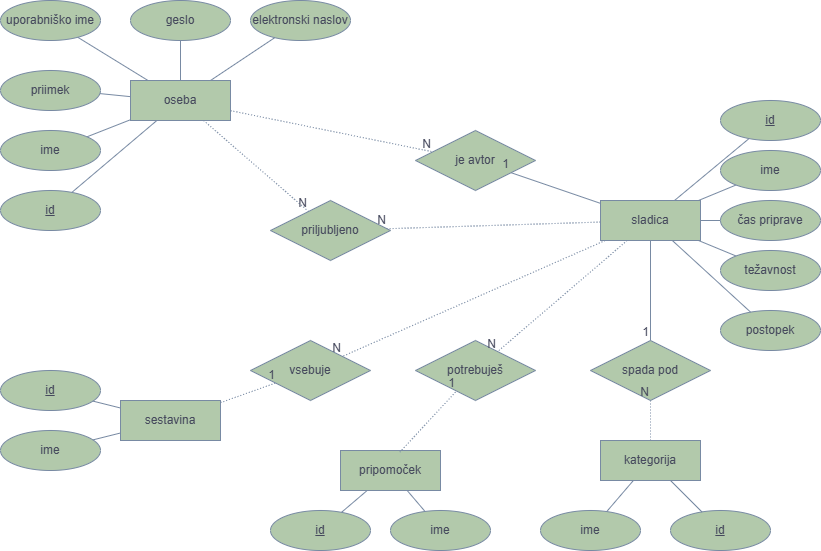

The diagram above was exported from draw.io. Its source (the exported page's mxGraphModel, read from the mxfile embedded in the PNG):
<mxGraphModel dx="1075" dy="591" grid="1" gridSize="10" guides="1" tooltips="1" connect="1" arrows="1" fold="1" page="1" pageScale="1" pageWidth="850" pageHeight="1100" background="#FFFFFF" math="0" shadow="0">
  <root>
    <mxCell id="0" />
    <mxCell id="1" parent="0" />
    <mxCell id="-IFnapXZiJfk-_QqzATy-1" parent="1" style="rounded=0;arcSize=10;whiteSpace=wrap;html=1;align=center;labelBackgroundColor=none;fillColor=#B2C9AB;strokeColor=#788AA3;fontColor=#46495D;" value="oseba" vertex="1">
      <mxGeometry height="40" width="100" x="140" y="90" as="geometry" />
    </mxCell>
    <mxCell id="-IFnapXZiJfk-_QqzATy-2" parent="1" style="ellipse;whiteSpace=wrap;html=1;align=center;fontStyle=4;rounded=0;labelBackgroundColor=none;fillColor=#B2C9AB;strokeColor=#788AA3;fontColor=#46495D;" value="id" vertex="1">
      <mxGeometry height="40" width="100" x="10" y="200" as="geometry" />
    </mxCell>
    <mxCell id="-IFnapXZiJfk-_QqzATy-4" parent="1" style="ellipse;whiteSpace=wrap;html=1;align=center;rounded=0;labelBackgroundColor=none;fillColor=#B2C9AB;strokeColor=#788AA3;fontColor=#46495D;" value="ime" vertex="1">
      <mxGeometry height="40" width="100" x="10" y="140" as="geometry" />
    </mxCell>
    <mxCell id="-IFnapXZiJfk-_QqzATy-5" parent="1" style="ellipse;whiteSpace=wrap;html=1;align=center;rounded=0;labelBackgroundColor=none;fillColor=#B2C9AB;strokeColor=#788AA3;fontColor=#46495D;" value="priimek" vertex="1">
      <mxGeometry height="40" width="100" x="10" y="80" as="geometry" />
    </mxCell>
    <mxCell id="-IFnapXZiJfk-_QqzATy-6" parent="1" style="ellipse;whiteSpace=wrap;html=1;align=center;rounded=0;labelBackgroundColor=none;fillColor=#B2C9AB;strokeColor=#788AA3;fontColor=#46495D;" value="geslo" vertex="1">
      <mxGeometry height="40" width="100" x="140" y="10" as="geometry" />
    </mxCell>
    <mxCell id="-IFnapXZiJfk-_QqzATy-9" edge="1" parent="1" source="-IFnapXZiJfk-_QqzATy-2" style="endArrow=none;html=1;rounded=0;labelBackgroundColor=none;strokeColor=#788AA3;fontColor=default;" target="-IFnapXZiJfk-_QqzATy-1" value="">
      <mxGeometry relative="1" as="geometry">
        <mxPoint x="280" y="230" as="sourcePoint" />
        <mxPoint x="440" y="230" as="targetPoint" />
      </mxGeometry>
    </mxCell>
    <mxCell id="-IFnapXZiJfk-_QqzATy-10" edge="1" parent="1" source="-IFnapXZiJfk-_QqzATy-4" style="endArrow=none;html=1;rounded=0;labelBackgroundColor=none;strokeColor=#788AA3;fontColor=default;" target="-IFnapXZiJfk-_QqzATy-1" value="">
      <mxGeometry relative="1" as="geometry">
        <mxPoint x="280" y="230" as="sourcePoint" />
        <mxPoint x="440" y="230" as="targetPoint" />
      </mxGeometry>
    </mxCell>
    <mxCell id="-IFnapXZiJfk-_QqzATy-11" edge="1" parent="1" source="-IFnapXZiJfk-_QqzATy-5" style="endArrow=none;html=1;rounded=0;labelBackgroundColor=none;strokeColor=#788AA3;fontColor=default;" target="-IFnapXZiJfk-_QqzATy-1" value="">
      <mxGeometry relative="1" as="geometry">
        <mxPoint x="280" y="230" as="sourcePoint" />
        <mxPoint x="440" y="230" as="targetPoint" />
      </mxGeometry>
    </mxCell>
    <mxCell id="-IFnapXZiJfk-_QqzATy-12" edge="1" parent="1" source="-IFnapXZiJfk-_QqzATy-6" style="endArrow=none;html=1;rounded=0;labelBackgroundColor=none;strokeColor=#788AA3;fontColor=default;" target="-IFnapXZiJfk-_QqzATy-1" value="">
      <mxGeometry relative="1" as="geometry">
        <mxPoint x="280" y="230" as="sourcePoint" />
        <mxPoint x="440" y="230" as="targetPoint" />
      </mxGeometry>
    </mxCell>
    <mxCell id="-IFnapXZiJfk-_QqzATy-16" parent="1" style="rounded=0;arcSize=10;whiteSpace=wrap;html=1;align=center;labelBackgroundColor=none;fillColor=#B2C9AB;strokeColor=#788AA3;fontColor=#46495D;" value="sladica" vertex="1">
      <mxGeometry height="40" width="100" x="610" y="210" as="geometry" />
    </mxCell>
    <mxCell id="-IFnapXZiJfk-_QqzATy-17" parent="1" style="ellipse;whiteSpace=wrap;html=1;align=center;rounded=0;labelBackgroundColor=none;fillColor=#B2C9AB;strokeColor=#788AA3;fontColor=#46495D;" value="ime" vertex="1">
      <mxGeometry height="40" width="100" x="730" y="160" as="geometry" />
    </mxCell>
    <mxCell id="-IFnapXZiJfk-_QqzATy-18" parent="1" style="ellipse;whiteSpace=wrap;html=1;align=center;fontStyle=4;rounded=0;labelBackgroundColor=none;fillColor=#B2C9AB;strokeColor=#788AA3;fontColor=#46495D;" value="id" vertex="1">
      <mxGeometry height="40" width="100" x="730" y="110" as="geometry" />
    </mxCell>
    <mxCell id="-IFnapXZiJfk-_QqzATy-19" parent="1" style="ellipse;whiteSpace=wrap;html=1;align=center;rounded=0;labelBackgroundColor=none;fillColor=#B2C9AB;strokeColor=#788AA3;fontColor=#46495D;" value="uporabniško ime" vertex="1">
      <mxGeometry height="40" width="100" x="10" y="10" as="geometry" />
    </mxCell>
    <mxCell id="-IFnapXZiJfk-_QqzATy-20" parent="1" style="ellipse;whiteSpace=wrap;html=1;align=center;rounded=0;labelBackgroundColor=none;fillColor=#B2C9AB;strokeColor=#788AA3;fontColor=#46495D;" value="čas priprave" vertex="1">
      <mxGeometry height="40" width="100" x="730" y="210" as="geometry" />
    </mxCell>
    <mxCell id="-IFnapXZiJfk-_QqzATy-21" parent="1" style="rounded=0;arcSize=10;whiteSpace=wrap;html=1;align=center;labelBackgroundColor=none;fillColor=#B2C9AB;strokeColor=#788AA3;fontColor=#46495D;" value="sestavina" vertex="1">
      <mxGeometry height="40" width="100" x="130" y="410" as="geometry" />
    </mxCell>
    <mxCell id="-IFnapXZiJfk-_QqzATy-22" parent="1" style="ellipse;whiteSpace=wrap;html=1;align=center;rounded=0;labelBackgroundColor=none;fillColor=#B2C9AB;strokeColor=#788AA3;fontColor=#46495D;" value="ime" vertex="1">
      <mxGeometry height="40" width="100" x="10" y="440" as="geometry" />
    </mxCell>
    <mxCell id="-IFnapXZiJfk-_QqzATy-23" parent="1" style="ellipse;whiteSpace=wrap;html=1;align=center;rounded=0;labelBackgroundColor=none;fillColor=#B2C9AB;strokeColor=#788AA3;fontColor=#46495D;" value="težavnost" vertex="1">
      <mxGeometry height="40" width="100" x="730" y="260" as="geometry" />
    </mxCell>
    <mxCell id="-IFnapXZiJfk-_QqzATy-24" parent="1" style="ellipse;whiteSpace=wrap;html=1;align=center;rounded=0;labelBackgroundColor=none;fillColor=#B2C9AB;strokeColor=#788AA3;fontColor=#46495D;" value="postopek" vertex="1">
      <mxGeometry height="40" width="100" x="730" y="320" as="geometry" />
    </mxCell>
    <mxCell id="-IFnapXZiJfk-_QqzATy-25" parent="1" style="ellipse;whiteSpace=wrap;html=1;align=center;rounded=0;labelBackgroundColor=none;fillColor=#B2C9AB;strokeColor=#788AA3;fontColor=#46495D;" value="ime" vertex="1">
      <mxGeometry height="40" width="100" x="400" y="520" as="geometry" />
    </mxCell>
    <mxCell id="-IFnapXZiJfk-_QqzATy-26" parent="1" style="ellipse;whiteSpace=wrap;html=1;align=center;fontStyle=4;rounded=0;labelBackgroundColor=none;fillColor=#B2C9AB;strokeColor=#788AA3;fontColor=#46495D;" value="id" vertex="1">
      <mxGeometry height="40" width="100" x="10" y="380" as="geometry" />
    </mxCell>
    <mxCell id="-IFnapXZiJfk-_QqzATy-27" edge="1" parent="1" source="-IFnapXZiJfk-_QqzATy-21" style="endArrow=none;html=1;rounded=0;labelBackgroundColor=none;strokeColor=#788AA3;fontColor=default;" target="-IFnapXZiJfk-_QqzATy-26" value="">
      <mxGeometry relative="1" as="geometry">
        <mxPoint x="350" y="270" as="sourcePoint" />
        <mxPoint x="510" y="270" as="targetPoint" />
      </mxGeometry>
    </mxCell>
    <mxCell id="-IFnapXZiJfk-_QqzATy-28" edge="1" parent="1" source="-IFnapXZiJfk-_QqzATy-21" style="endArrow=none;html=1;rounded=0;labelBackgroundColor=none;strokeColor=#788AA3;fontColor=default;" target="-IFnapXZiJfk-_QqzATy-22" value="">
      <mxGeometry relative="1" as="geometry">
        <mxPoint x="350" y="270" as="sourcePoint" />
        <mxPoint x="510" y="270" as="targetPoint" />
      </mxGeometry>
    </mxCell>
    <mxCell id="-IFnapXZiJfk-_QqzATy-29" edge="1" parent="1" source="-IFnapXZiJfk-_QqzATy-18" style="endArrow=none;html=1;rounded=0;labelBackgroundColor=none;strokeColor=#788AA3;fontColor=default;" target="-IFnapXZiJfk-_QqzATy-16" value="">
      <mxGeometry relative="1" as="geometry">
        <mxPoint x="350" y="270" as="sourcePoint" />
        <mxPoint x="510" y="270" as="targetPoint" />
      </mxGeometry>
    </mxCell>
    <mxCell id="-IFnapXZiJfk-_QqzATy-31" edge="1" parent="1" source="-IFnapXZiJfk-_QqzATy-17" style="endArrow=none;html=1;rounded=0;labelBackgroundColor=none;strokeColor=#788AA3;fontColor=default;" target="-IFnapXZiJfk-_QqzATy-16" value="">
      <mxGeometry relative="1" as="geometry">
        <mxPoint x="350" y="270" as="sourcePoint" />
        <mxPoint x="510" y="270" as="targetPoint" />
      </mxGeometry>
    </mxCell>
    <mxCell id="-IFnapXZiJfk-_QqzATy-32" edge="1" parent="1" source="-IFnapXZiJfk-_QqzATy-20" style="endArrow=none;html=1;rounded=0;labelBackgroundColor=none;strokeColor=#788AA3;fontColor=default;" target="-IFnapXZiJfk-_QqzATy-16" value="">
      <mxGeometry relative="1" as="geometry">
        <mxPoint x="709" y="230" as="sourcePoint" />
        <mxPoint x="640" y="264" as="targetPoint" />
      </mxGeometry>
    </mxCell>
    <mxCell id="-IFnapXZiJfk-_QqzATy-33" edge="1" parent="1" source="-IFnapXZiJfk-_QqzATy-23" style="endArrow=none;html=1;rounded=0;labelBackgroundColor=none;strokeColor=#788AA3;fontColor=default;" target="-IFnapXZiJfk-_QqzATy-16" value="">
      <mxGeometry relative="1" as="geometry">
        <mxPoint x="350" y="270" as="sourcePoint" />
        <mxPoint x="510" y="270" as="targetPoint" />
      </mxGeometry>
    </mxCell>
    <mxCell id="-IFnapXZiJfk-_QqzATy-34" edge="1" parent="1" source="-IFnapXZiJfk-_QqzATy-24" style="endArrow=none;html=1;rounded=0;labelBackgroundColor=none;strokeColor=#788AA3;fontColor=default;" target="-IFnapXZiJfk-_QqzATy-16" value="">
      <mxGeometry relative="1" as="geometry">
        <mxPoint x="350" y="270" as="sourcePoint" />
        <mxPoint x="510" y="270" as="targetPoint" />
      </mxGeometry>
    </mxCell>
    <mxCell id="-IFnapXZiJfk-_QqzATy-35" parent="1" style="rounded=0;arcSize=10;whiteSpace=wrap;html=1;align=center;labelBackgroundColor=none;fillColor=#B2C9AB;strokeColor=#788AA3;fontColor=#46495D;" value="pripomoček" vertex="1">
      <mxGeometry height="40" width="100" x="350" y="460" as="geometry" />
    </mxCell>
    <mxCell id="-IFnapXZiJfk-_QqzATy-36" parent="1" style="ellipse;whiteSpace=wrap;html=1;align=center;fontStyle=4;rounded=0;labelBackgroundColor=none;fillColor=#B2C9AB;strokeColor=#788AA3;fontColor=#46495D;" value="id" vertex="1">
      <mxGeometry height="40" width="100" x="280" y="520" as="geometry" />
    </mxCell>
    <mxCell id="-IFnapXZiJfk-_QqzATy-37" edge="1" parent="1" source="-IFnapXZiJfk-_QqzATy-36" style="endArrow=none;html=1;rounded=0;labelBackgroundColor=none;strokeColor=#788AA3;fontColor=default;" target="-IFnapXZiJfk-_QqzATy-35" value="">
      <mxGeometry relative="1" as="geometry">
        <mxPoint x="360" y="320" as="sourcePoint" />
        <mxPoint x="520" y="320" as="targetPoint" />
      </mxGeometry>
    </mxCell>
    <mxCell id="-IFnapXZiJfk-_QqzATy-38" edge="1" parent="1" source="-IFnapXZiJfk-_QqzATy-25" style="endArrow=none;html=1;rounded=0;labelBackgroundColor=none;strokeColor=#788AA3;fontColor=default;" target="-IFnapXZiJfk-_QqzATy-35" value="">
      <mxGeometry relative="1" as="geometry">
        <mxPoint x="360" y="320" as="sourcePoint" />
        <mxPoint x="520" y="320" as="targetPoint" />
      </mxGeometry>
    </mxCell>
    <mxCell id="-IFnapXZiJfk-_QqzATy-39" parent="1" style="rounded=0;arcSize=10;whiteSpace=wrap;html=1;align=center;labelBackgroundColor=none;fillColor=#B2C9AB;strokeColor=#788AA3;fontColor=#46495D;" value="kategorija" vertex="1">
      <mxGeometry height="40" width="100" x="610" y="450" as="geometry" />
    </mxCell>
    <mxCell id="-IFnapXZiJfk-_QqzATy-40" parent="1" style="ellipse;whiteSpace=wrap;html=1;align=center;rounded=0;labelBackgroundColor=none;fillColor=#B2C9AB;strokeColor=#788AA3;fontColor=#46495D;" value="ime" vertex="1">
      <mxGeometry height="40" width="100" x="550" y="520" as="geometry" />
    </mxCell>
    <mxCell id="-IFnapXZiJfk-_QqzATy-41" parent="1" style="ellipse;whiteSpace=wrap;html=1;align=center;fontStyle=4;rounded=0;labelBackgroundColor=none;fillColor=#B2C9AB;strokeColor=#788AA3;fontColor=#46495D;" value="id" vertex="1">
      <mxGeometry height="40" width="100" x="680" y="520" as="geometry" />
    </mxCell>
    <mxCell id="-IFnapXZiJfk-_QqzATy-42" edge="1" parent="1" source="-IFnapXZiJfk-_QqzATy-39" style="endArrow=none;html=1;rounded=0;labelBackgroundColor=none;strokeColor=#788AA3;fontColor=default;" target="-IFnapXZiJfk-_QqzATy-40" value="">
      <mxGeometry relative="1" as="geometry">
        <mxPoint x="360" y="320" as="sourcePoint" />
        <mxPoint x="520" y="320" as="targetPoint" />
      </mxGeometry>
    </mxCell>
    <mxCell id="-IFnapXZiJfk-_QqzATy-43" edge="1" parent="1" source="-IFnapXZiJfk-_QqzATy-39" style="endArrow=none;html=1;rounded=0;labelBackgroundColor=none;strokeColor=#788AA3;fontColor=default;" target="-IFnapXZiJfk-_QqzATy-41" value="">
      <mxGeometry relative="1" as="geometry">
        <mxPoint x="360" y="320" as="sourcePoint" />
        <mxPoint x="520" y="320" as="targetPoint" />
      </mxGeometry>
    </mxCell>
    <mxCell id="-IFnapXZiJfk-_QqzATy-44" edge="1" parent="1" source="-IFnapXZiJfk-_QqzATy-19" style="endArrow=none;html=1;rounded=0;labelBackgroundColor=none;strokeColor=#788AA3;fontColor=default;" target="-IFnapXZiJfk-_QqzATy-1" value="">
      <mxGeometry relative="1" as="geometry">
        <mxPoint x="360" y="320" as="sourcePoint" />
        <mxPoint x="520" y="320" as="targetPoint" />
      </mxGeometry>
    </mxCell>
    <mxCell id="-IFnapXZiJfk-_QqzATy-45" parent="1" style="ellipse;whiteSpace=wrap;html=1;align=center;rounded=0;labelBackgroundColor=none;fillColor=#B2C9AB;strokeColor=#788AA3;fontColor=#46495D;" value="elektronski naslov" vertex="1">
      <mxGeometry height="40" width="100" x="260" y="10" as="geometry" />
    </mxCell>
    <mxCell id="-IFnapXZiJfk-_QqzATy-46" edge="1" parent="1" source="-IFnapXZiJfk-_QqzATy-1" style="endArrow=none;html=1;rounded=0;labelBackgroundColor=none;strokeColor=#788AA3;fontColor=default;" target="-IFnapXZiJfk-_QqzATy-45" value="">
      <mxGeometry relative="1" as="geometry">
        <mxPoint x="360" y="270" as="sourcePoint" />
        <mxPoint x="520" y="270" as="targetPoint" />
      </mxGeometry>
    </mxCell>
    <mxCell id="-IFnapXZiJfk-_QqzATy-47" parent="1" style="shape=rhombus;perimeter=rhombusPerimeter;whiteSpace=wrap;html=1;align=center;rounded=0;labelBackgroundColor=none;fillColor=#B2C9AB;strokeColor=#788AA3;fontColor=#46495D;" value="je avtor" vertex="1">
      <mxGeometry height="60" width="120" x="425" y="140" as="geometry" />
    </mxCell>
    <mxCell id="-IFnapXZiJfk-_QqzATy-48" edge="1" parent="1" source="-IFnapXZiJfk-_QqzATy-16" style="endArrow=none;html=1;rounded=0;labelBackgroundColor=none;strokeColor=#788AA3;fontColor=default;" target="-IFnapXZiJfk-_QqzATy-47" value="">
      <mxGeometry relative="1" as="geometry">
        <mxPoint x="360" y="270" as="sourcePoint" />
        <mxPoint x="520" y="270" as="targetPoint" />
      </mxGeometry>
    </mxCell>
    <mxCell id="-IFnapXZiJfk-_QqzATy-49" connectable="0" parent="-IFnapXZiJfk-_QqzATy-48" style="resizable=0;html=1;whiteSpace=wrap;align=right;verticalAlign=bottom;rounded=0;labelBackgroundColor=none;fillColor=#B2C9AB;strokeColor=#788AA3;fontColor=#46495D;" value="1" vertex="1">
      <mxGeometry relative="1" x="1" as="geometry" />
    </mxCell>
    <mxCell id="-IFnapXZiJfk-_QqzATy-50" edge="1" parent="1" source="-IFnapXZiJfk-_QqzATy-1" style="endArrow=none;html=1;rounded=0;dashed=1;dashPattern=1 2;labelBackgroundColor=none;strokeColor=#788AA3;fontColor=default;" target="-IFnapXZiJfk-_QqzATy-47" value="">
      <mxGeometry relative="1" as="geometry">
        <mxPoint x="410" y="280" as="sourcePoint" />
        <mxPoint x="570" y="280" as="targetPoint" />
      </mxGeometry>
    </mxCell>
    <mxCell id="-IFnapXZiJfk-_QqzATy-51" connectable="0" parent="-IFnapXZiJfk-_QqzATy-50" style="resizable=0;html=1;whiteSpace=wrap;align=right;verticalAlign=bottom;rounded=0;labelBackgroundColor=none;fillColor=#B2C9AB;strokeColor=#788AA3;fontColor=#46495D;" value="N" vertex="1">
      <mxGeometry relative="1" x="1" as="geometry" />
    </mxCell>
    <mxCell id="-IFnapXZiJfk-_QqzATy-52" parent="1" style="shape=rhombus;perimeter=rhombusPerimeter;whiteSpace=wrap;html=1;align=center;rounded=0;labelBackgroundColor=none;fillColor=#B2C9AB;strokeColor=#788AA3;fontColor=#46495D;" value="priljubljeno" vertex="1">
      <mxGeometry height="60" width="120" x="280" y="210" as="geometry" />
    </mxCell>
    <mxCell id="-IFnapXZiJfk-_QqzATy-53" edge="1" parent="1" source="-IFnapXZiJfk-_QqzATy-1" style="endArrow=none;html=1;rounded=0;dashed=1;dashPattern=1 2;labelBackgroundColor=none;strokeColor=#788AA3;fontColor=default;" target="-IFnapXZiJfk-_QqzATy-52" value="">
      <mxGeometry relative="1" as="geometry">
        <mxPoint x="420" y="300" as="sourcePoint" />
        <mxPoint x="580" y="300" as="targetPoint" />
      </mxGeometry>
    </mxCell>
    <mxCell id="-IFnapXZiJfk-_QqzATy-54" connectable="0" parent="-IFnapXZiJfk-_QqzATy-53" style="resizable=0;html=1;whiteSpace=wrap;align=right;verticalAlign=bottom;rounded=0;labelBackgroundColor=none;fillColor=#B2C9AB;strokeColor=#788AA3;fontColor=#46495D;" value="N" vertex="1">
      <mxGeometry relative="1" x="1" as="geometry" />
    </mxCell>
    <mxCell id="-IFnapXZiJfk-_QqzATy-55" edge="1" parent="1" source="-IFnapXZiJfk-_QqzATy-16" style="endArrow=none;html=1;rounded=0;dashed=1;dashPattern=1 2;labelBackgroundColor=none;strokeColor=#788AA3;fontColor=default;" target="-IFnapXZiJfk-_QqzATy-52" value="">
      <mxGeometry relative="1" as="geometry">
        <mxPoint x="420" y="300" as="sourcePoint" />
        <mxPoint x="580" y="300" as="targetPoint" />
      </mxGeometry>
    </mxCell>
    <mxCell id="-IFnapXZiJfk-_QqzATy-56" connectable="0" parent="-IFnapXZiJfk-_QqzATy-55" style="resizable=0;html=1;whiteSpace=wrap;align=right;verticalAlign=bottom;rounded=0;labelBackgroundColor=none;fillColor=#B2C9AB;strokeColor=#788AA3;fontColor=#46495D;" value="N" vertex="1">
      <mxGeometry relative="1" x="1" as="geometry" />
    </mxCell>
    <mxCell id="-IFnapXZiJfk-_QqzATy-57" parent="1" style="shape=rhombus;perimeter=rhombusPerimeter;whiteSpace=wrap;html=1;align=center;rounded=0;labelBackgroundColor=none;fillColor=#B2C9AB;strokeColor=#788AA3;fontColor=#46495D;" value="spada pod" vertex="1">
      <mxGeometry height="60" width="120" x="600" y="350" as="geometry" />
    </mxCell>
    <mxCell id="-IFnapXZiJfk-_QqzATy-61" edge="1" parent="1" source="-IFnapXZiJfk-_QqzATy-16" style="endArrow=none;html=1;rounded=0;labelBackgroundColor=none;strokeColor=#788AA3;fontColor=default;" target="-IFnapXZiJfk-_QqzATy-57" value="">
      <mxGeometry relative="1" as="geometry">
        <mxPoint x="420" y="300" as="sourcePoint" />
        <mxPoint x="580" y="300" as="targetPoint" />
      </mxGeometry>
    </mxCell>
    <mxCell id="-IFnapXZiJfk-_QqzATy-62" connectable="0" parent="-IFnapXZiJfk-_QqzATy-61" style="resizable=0;html=1;whiteSpace=wrap;align=right;verticalAlign=bottom;rounded=0;labelBackgroundColor=none;fillColor=#B2C9AB;strokeColor=#788AA3;fontColor=#46495D;" value="1" vertex="1">
      <mxGeometry relative="1" x="1" as="geometry" />
    </mxCell>
    <mxCell id="-IFnapXZiJfk-_QqzATy-66" edge="1" parent="1" source="-IFnapXZiJfk-_QqzATy-39" style="endArrow=none;html=1;rounded=0;dashed=1;dashPattern=1 2;labelBackgroundColor=none;strokeColor=#788AA3;fontColor=default;" target="-IFnapXZiJfk-_QqzATy-57" value="">
      <mxGeometry relative="1" as="geometry">
        <mxPoint x="420" y="300" as="sourcePoint" />
        <mxPoint x="580" y="300" as="targetPoint" />
      </mxGeometry>
    </mxCell>
    <mxCell id="-IFnapXZiJfk-_QqzATy-67" connectable="0" parent="-IFnapXZiJfk-_QqzATy-66" style="resizable=0;html=1;whiteSpace=wrap;align=right;verticalAlign=bottom;rounded=0;labelBackgroundColor=none;fillColor=#B2C9AB;strokeColor=#788AA3;fontColor=#46495D;" value="N" vertex="1">
      <mxGeometry relative="1" x="1" as="geometry" />
    </mxCell>
    <mxCell id="-IFnapXZiJfk-_QqzATy-68" parent="1" style="shape=rhombus;perimeter=rhombusPerimeter;whiteSpace=wrap;html=1;align=center;rounded=0;labelBackgroundColor=none;fillColor=#B2C9AB;strokeColor=#788AA3;fontColor=#46495D;" value="vsebuje" vertex="1">
      <mxGeometry height="60" width="120" x="260" y="350" as="geometry" />
    </mxCell>
    <mxCell id="-IFnapXZiJfk-_QqzATy-70" parent="1" style="shape=rhombus;perimeter=rhombusPerimeter;whiteSpace=wrap;html=1;align=center;rounded=0;labelBackgroundColor=none;fillColor=#B2C9AB;strokeColor=#788AA3;fontColor=#46495D;" value="potrebuješ" vertex="1">
      <mxGeometry height="60" width="120" x="425" y="350" as="geometry" />
    </mxCell>
    <mxCell id="-IFnapXZiJfk-_QqzATy-73" edge="1" parent="1" source="-IFnapXZiJfk-_QqzATy-16" style="endArrow=none;html=1;rounded=0;dashed=1;dashPattern=1 2;labelBackgroundColor=none;strokeColor=#788AA3;fontColor=default;" target="-IFnapXZiJfk-_QqzATy-70" value="">
      <mxGeometry relative="1" as="geometry">
        <mxPoint x="495.20000000000005" y="320.00000000000006" as="sourcePoint" />
        <mxPoint x="340" y="419.16" as="targetPoint" />
      </mxGeometry>
    </mxCell>
    <mxCell id="-IFnapXZiJfk-_QqzATy-74" connectable="0" parent="-IFnapXZiJfk-_QqzATy-73" style="resizable=0;html=1;whiteSpace=wrap;align=right;verticalAlign=bottom;rounded=0;labelBackgroundColor=none;fillColor=#B2C9AB;strokeColor=#788AA3;fontColor=#46495D;" value="N" vertex="1">
      <mxGeometry relative="1" x="1" as="geometry" />
    </mxCell>
    <mxCell id="-IFnapXZiJfk-_QqzATy-77" edge="1" parent="1" source="-IFnapXZiJfk-_QqzATy-35" style="endArrow=none;html=1;rounded=0;dashed=1;dashPattern=1 2;exitX=0.593;exitY=0.042;exitDx=0;exitDy=0;exitPerimeter=0;labelBackgroundColor=none;strokeColor=#788AA3;fontColor=default;" target="-IFnapXZiJfk-_QqzATy-70" value="">
      <mxGeometry relative="1" as="geometry">
        <mxPoint x="340" y="460" as="sourcePoint" />
        <mxPoint x="500" y="460" as="targetPoint" />
      </mxGeometry>
    </mxCell>
    <mxCell id="-IFnapXZiJfk-_QqzATy-78" connectable="0" parent="-IFnapXZiJfk-_QqzATy-77" style="resizable=0;html=1;whiteSpace=wrap;align=right;verticalAlign=bottom;rounded=0;labelBackgroundColor=none;fillColor=#B2C9AB;strokeColor=#788AA3;fontColor=#46495D;" value="1" vertex="1">
      <mxGeometry relative="1" x="1" as="geometry" />
    </mxCell>
    <mxCell id="-IFnapXZiJfk-_QqzATy-79" edge="1" parent="1" source="-IFnapXZiJfk-_QqzATy-21" style="endArrow=none;html=1;rounded=0;dashed=1;dashPattern=1 2;labelBackgroundColor=none;strokeColor=#788AA3;fontColor=default;" target="-IFnapXZiJfk-_QqzATy-68" value="">
      <mxGeometry relative="1" as="geometry">
        <mxPoint x="230" y="359.38" as="sourcePoint" />
        <mxPoint x="390" y="359.38" as="targetPoint" />
      </mxGeometry>
    </mxCell>
    <mxCell id="-IFnapXZiJfk-_QqzATy-80" connectable="0" parent="-IFnapXZiJfk-_QqzATy-79" style="resizable=0;html=1;whiteSpace=wrap;align=right;verticalAlign=bottom;rounded=0;labelBackgroundColor=none;fillColor=#B2C9AB;strokeColor=#788AA3;fontColor=#46495D;" value="1" vertex="1">
      <mxGeometry relative="1" x="1" as="geometry" />
    </mxCell>
    <mxCell id="-IFnapXZiJfk-_QqzATy-81" edge="1" parent="1" source="-IFnapXZiJfk-_QqzATy-16" style="endArrow=none;html=1;rounded=0;dashed=1;dashPattern=1 2;labelBackgroundColor=none;strokeColor=#788AA3;fontColor=default;" target="-IFnapXZiJfk-_QqzATy-68" value="">
      <mxGeometry relative="1" as="geometry">
        <mxPoint x="410" y="320" as="sourcePoint" />
        <mxPoint x="460" y="410" as="targetPoint" />
      </mxGeometry>
    </mxCell>
    <mxCell id="-IFnapXZiJfk-_QqzATy-82" connectable="0" parent="-IFnapXZiJfk-_QqzATy-81" style="resizable=0;html=1;whiteSpace=wrap;align=right;verticalAlign=bottom;rounded=0;labelBackgroundColor=none;fillColor=#B2C9AB;strokeColor=#788AA3;fontColor=#46495D;" value="N" vertex="1">
      <mxGeometry relative="1" x="1" as="geometry" />
    </mxCell>
  </root>
</mxGraphModel>